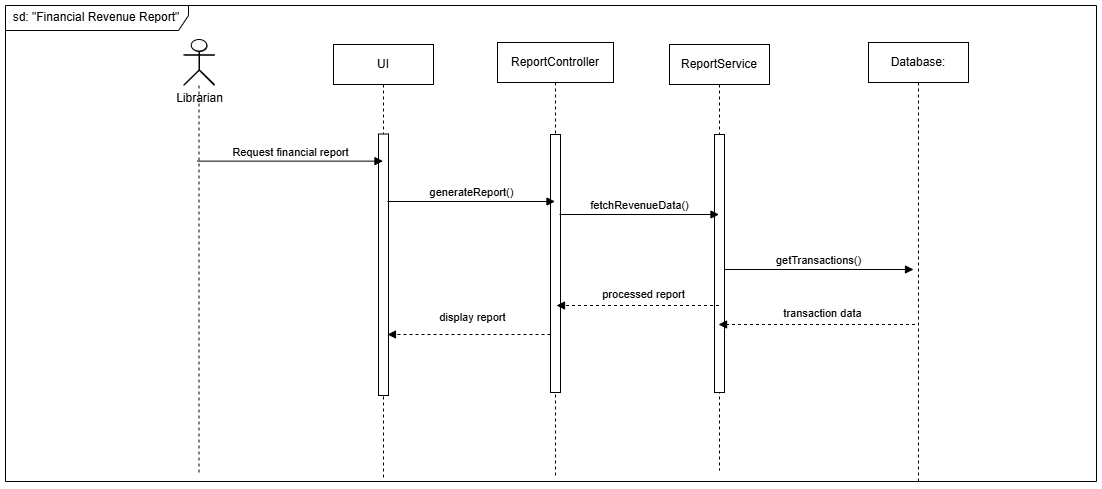

The diagram above was exported from draw.io. Its source (the exported page's mxGraphModel, read from the mxfile embedded in the PNG):
<mxGraphModel dx="1570" dy="724" grid="0" gridSize="10" guides="1" tooltips="1" connect="1" arrows="1" fold="1" page="1" pageScale="1" pageWidth="850" pageHeight="1100" background="light-dark(#FFFFFF,#FFFFFF)" math="0" shadow="0">
  <root>
    <mxCell id="0" />
    <mxCell id="1" parent="0" />
    <mxCell id="KNAWKLHhWNVOCahpLlSP-1" parent="1" style="shape=umlActor;verticalLabelPosition=bottom;verticalAlign=top;html=1;outlineConnect=0;labelBackgroundColor=none;" value="&lt;span style=&quot;text-align: left; white-space: normal;&quot;&gt;Librarian&lt;/span&gt;" vertex="1">
      <mxGeometry height="44" width="30" x="391" y="953" as="geometry" />
    </mxCell>
    <mxCell id="KNAWKLHhWNVOCahpLlSP-2" parent="1" style="shape=umlLifeline;perimeter=lifelinePerimeter;whiteSpace=wrap;html=1;container=1;dropTarget=0;collapsible=0;recursiveResize=0;outlineConnect=0;portConstraint=eastwest;newEdgeStyle={&quot;edgeStyle&quot;:&quot;elbowEdgeStyle&quot;,&quot;elbow&quot;:&quot;vertical&quot;,&quot;curved&quot;:0,&quot;rounded&quot;:0};labelBackgroundColor=none;" value="UI" vertex="1">
      <mxGeometry height="435" width="100" x="540" y="957" as="geometry" />
    </mxCell>
    <mxCell id="KNAWKLHhWNVOCahpLlSP-3" parent="KNAWKLHhWNVOCahpLlSP-2" style="html=1;points=[[0,0,0,0,5],[0,1,0,0,-5],[1,0,0,0,5],[1,1,0,0,-5]];perimeter=orthogonalPerimeter;outlineConnect=0;targetShapes=umlLifeline;portConstraint=eastwest;newEdgeStyle={&quot;curved&quot;:0,&quot;rounded&quot;:0};labelBackgroundColor=none;" value="" vertex="1">
      <mxGeometry height="261.5" width="10" x="45" y="89.5" as="geometry" />
    </mxCell>
    <mxCell id="KNAWKLHhWNVOCahpLlSP-4" parent="1" style="shape=umlLifeline;perimeter=lifelinePerimeter;whiteSpace=wrap;html=1;container=1;dropTarget=0;collapsible=0;recursiveResize=0;outlineConnect=0;portConstraint=eastwest;newEdgeStyle={&quot;edgeStyle&quot;:&quot;elbowEdgeStyle&quot;,&quot;elbow&quot;:&quot;vertical&quot;,&quot;curved&quot;:0,&quot;rounded&quot;:0};labelBackgroundColor=none;" value="ReportController" vertex="1">
      <mxGeometry height="435" width="116" x="704" y="955" as="geometry" />
    </mxCell>
    <mxCell id="KNAWKLHhWNVOCahpLlSP-5" parent="KNAWKLHhWNVOCahpLlSP-4" style="html=1;points=[[0,0,0,0,5],[0,1,0,0,-5],[1,0,0,0,5],[1,1,0,0,-5]];perimeter=orthogonalPerimeter;outlineConnect=0;targetShapes=umlLifeline;portConstraint=eastwest;newEdgeStyle={&quot;curved&quot;:0,&quot;rounded&quot;:0};labelBackgroundColor=none;" value="" vertex="1">
      <mxGeometry height="258" width="10" x="53" y="92" as="geometry" />
    </mxCell>
    <mxCell id="KNAWKLHhWNVOCahpLlSP-6" parent="1" style="shape=umlLifeline;perimeter=lifelinePerimeter;whiteSpace=wrap;html=1;container=1;dropTarget=0;collapsible=0;recursiveResize=0;outlineConnect=0;portConstraint=eastwest;newEdgeStyle={&quot;edgeStyle&quot;:&quot;elbowEdgeStyle&quot;,&quot;elbow&quot;:&quot;vertical&quot;,&quot;curved&quot;:0,&quot;rounded&quot;:0};labelBackgroundColor=none;" value="ReportService" vertex="1">
      <mxGeometry height="426" width="100" x="876" y="957" as="geometry" />
    </mxCell>
    <mxCell id="KNAWKLHhWNVOCahpLlSP-7" parent="KNAWKLHhWNVOCahpLlSP-6" style="html=1;points=[[0,0,0,0,5],[0,1,0,0,-5],[1,0,0,0,5],[1,1,0,0,-5]];perimeter=orthogonalPerimeter;outlineConnect=0;targetShapes=umlLifeline;portConstraint=eastwest;newEdgeStyle={&quot;curved&quot;:0,&quot;rounded&quot;:0};labelBackgroundColor=none;" value="" vertex="1">
      <mxGeometry height="258" width="10" x="45" y="90" as="geometry" />
    </mxCell>
    <mxCell id="KNAWKLHhWNVOCahpLlSP-8" parent="1" style="shape=umlLifeline;perimeter=lifelinePerimeter;whiteSpace=wrap;html=1;container=1;dropTarget=0;collapsible=0;recursiveResize=0;outlineConnect=0;portConstraint=eastwest;newEdgeStyle={&quot;curved&quot;:0,&quot;rounded&quot;:0};participant=umlActor;size=46;labelBackgroundColor=none;" value="" vertex="1">
      <mxGeometry height="436" width="31" x="390" y="952" as="geometry" />
    </mxCell>
    <mxCell id="KNAWKLHhWNVOCahpLlSP-9" edge="1" parent="1" source="KNAWKLHhWNVOCahpLlSP-8" style="html=1;verticalAlign=bottom;endArrow=block;curved=0;rounded=0;exitX=0.452;exitY=0.279;exitDx=0;exitDy=0;exitPerimeter=0;labelBackgroundColor=none;fontColor=default;" target="KNAWKLHhWNVOCahpLlSP-2" value="Request financial report">
      <mxGeometry relative="1" width="80" as="geometry">
        <mxPoint x="412" y="1097" as="sourcePoint" />
        <mxPoint x="577" y="1087" as="targetPoint" />
      </mxGeometry>
    </mxCell>
    <mxCell id="KNAWKLHhWNVOCahpLlSP-10" edge="1" parent="1" style="html=1;verticalAlign=bottom;endArrow=block;curved=0;rounded=0;labelBackgroundColor=none;fontColor=default;" target="KNAWKLHhWNVOCahpLlSP-4" value="generateReport()">
      <mxGeometry relative="1" width="80" as="geometry">
        <mxPoint x="594" y="1114" as="sourcePoint" />
        <mxPoint x="674" y="1114" as="targetPoint" />
      </mxGeometry>
    </mxCell>
    <mxCell id="KNAWKLHhWNVOCahpLlSP-11" edge="1" parent="1" style="html=1;verticalAlign=bottom;endArrow=block;curved=0;rounded=0;labelBackgroundColor=none;fontColor=default;" target="KNAWKLHhWNVOCahpLlSP-6" value="fetchRevenueData()">
      <mxGeometry relative="1" width="80" as="geometry">
        <mxPoint x="766" y="1127" as="sourcePoint" />
        <mxPoint x="846" y="1127" as="targetPoint" />
      </mxGeometry>
    </mxCell>
    <mxCell id="KNAWKLHhWNVOCahpLlSP-27" edge="1" parent="1" source="KNAWKLHhWNVOCahpLlSP-7" style="html=1;verticalAlign=bottom;endArrow=block;curved=0;rounded=0;labelBackgroundColor=none;fontColor=default;" value="getTransactions()">
      <mxGeometry relative="1" width="80" as="geometry">
        <mxPoint x="979" y="1180" as="sourcePoint" />
        <mxPoint x="1120" y="1182" as="targetPoint" />
      </mxGeometry>
    </mxCell>
    <mxCell id="KNAWKLHhWNVOCahpLlSP-34" edge="1" parent="1" style="html=1;verticalAlign=bottom;labelBackgroundColor=none;endArrow=block;endFill=1;dashed=1;rounded=0;fontColor=default;" target="KNAWKLHhWNVOCahpLlSP-6" value="">
      <mxGeometry relative="1" width="160" as="geometry">
        <mxPoint x="1121.5" y="1237" as="sourcePoint" />
        <mxPoint x="1017" y="1237" as="targetPoint" />
      </mxGeometry>
    </mxCell>
    <mxCell id="KNAWKLHhWNVOCahpLlSP-35" connectable="0" parent="KNAWKLHhWNVOCahpLlSP-34" style="edgeLabel;html=1;align=center;verticalAlign=middle;resizable=0;points=[];labelBackgroundColor=none;" value="transaction data" vertex="1">
      <mxGeometry relative="1" x="0.0357" y="-3" as="geometry">
        <mxPoint x="8" y="-9" as="offset" />
      </mxGeometry>
    </mxCell>
    <mxCell id="KNAWKLHhWNVOCahpLlSP-36" edge="1" parent="1" source="KNAWKLHhWNVOCahpLlSP-6" style="html=1;verticalAlign=bottom;labelBackgroundColor=none;endArrow=block;endFill=1;dashed=1;rounded=0;fontColor=default;" value="">
      <mxGeometry relative="1" width="160" as="geometry">
        <mxPoint x="912" y="1218" as="sourcePoint" />
        <mxPoint x="763" y="1218" as="targetPoint" />
      </mxGeometry>
    </mxCell>
    <mxCell id="KNAWKLHhWNVOCahpLlSP-37" connectable="0" parent="KNAWKLHhWNVOCahpLlSP-36" style="edgeLabel;html=1;align=center;verticalAlign=middle;resizable=0;points=[];labelBackgroundColor=none;" value="processed report" vertex="1">
      <mxGeometry relative="1" x="0.0357" y="-3" as="geometry">
        <mxPoint x="8" y="-9" as="offset" />
      </mxGeometry>
    </mxCell>
    <mxCell id="KNAWKLHhWNVOCahpLlSP-39" edge="1" parent="1" style="html=1;verticalAlign=bottom;labelBackgroundColor=none;endArrow=block;endFill=1;dashed=1;rounded=0;fontColor=default;" value="">
      <mxGeometry relative="1" width="160" as="geometry">
        <mxPoint x="757" y="1247" as="sourcePoint" />
        <mxPoint x="594" y="1247" as="targetPoint" />
      </mxGeometry>
    </mxCell>
    <mxCell id="KNAWKLHhWNVOCahpLlSP-44" connectable="0" parent="KNAWKLHhWNVOCahpLlSP-39" style="edgeLabel;html=1;align=center;verticalAlign=middle;resizable=0;points=[];labelBackgroundColor=none;" value="display report" vertex="1">
      <mxGeometry relative="1" x="-0.0429" y="-3" as="geometry">
        <mxPoint y="-15" as="offset" />
      </mxGeometry>
    </mxCell>
    <mxCell id="_bH4CTZjHXNCflNZfron-1" parent="1" style="shape=umlFrame;whiteSpace=wrap;html=1;pointerEvents=0;recursiveResize=0;container=1;collapsible=0;width=183;height=25;" value="&lt;span class=&quot;_aupe copyable-text xkrh14z&quot; style=&quot;white-space: pre-wrap;&quot;&gt;sd: &quot;Financial Revenue Report&quot;&lt;/span&gt;" vertex="1">
      <mxGeometry height="476" width="1091" x="212" y="918" as="geometry" />
    </mxCell>
    <mxCell id="_bH4CTZjHXNCflNZfron-2" parent="_bH4CTZjHXNCflNZfron-1" style="shape=umlLifeline;perimeter=lifelinePerimeter;whiteSpace=wrap;html=1;container=1;dropTarget=0;collapsible=0;recursiveResize=0;outlineConnect=0;portConstraint=eastwest;newEdgeStyle={&quot;edgeStyle&quot;:&quot;elbowEdgeStyle&quot;,&quot;elbow&quot;:&quot;vertical&quot;,&quot;curved&quot;:0,&quot;rounded&quot;:0};labelBackgroundColor=none;" value="Database:" vertex="1">
      <mxGeometry height="440" width="100" x="863" y="37" as="geometry" />
    </mxCell>
  </root>
</mxGraphModel>